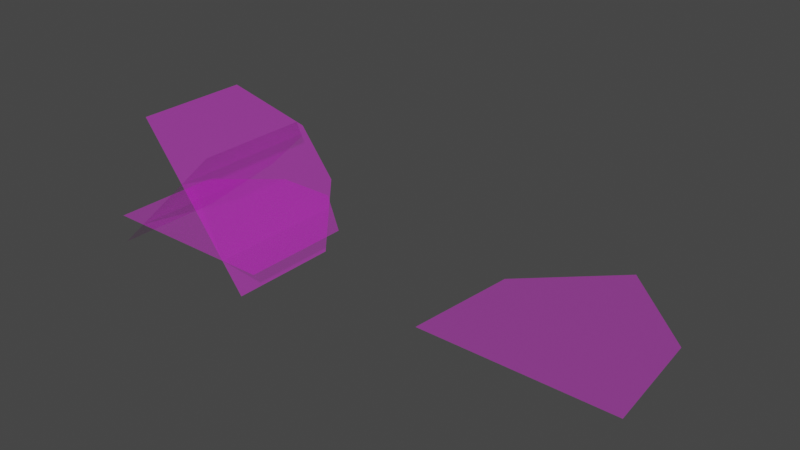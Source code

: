 # Source: GrassBillboardLOD.blend  (saved by Blender 3.2.14; exported with 4.5.12 LTS)
import bpy
from mathutils import Matrix  # noqa: F401  (used for matrix-valued properties, if any)

bpy.ops.wm.read_factory_settings(use_empty=True)
scene = bpy.context.scene
scene.name = 'Scene'

# ---- collections
col_collection = bpy.data.collections.new('Collection'); scene.collection.children.link(col_collection)

# ---- images (referenced by path relative to the original .blend; pixels are not part of the script)
import os
ASSET_DIR = os.environ.get("B2B_ASSET_DIR", "")  # directory of the original .blend (textures are referenced by path, not embedded)
HERE = os.path.dirname(os.path.abspath(__file__))  # packed textures are extracted next to this script under _unpacked/

def load_image(name, relpath, width, height, colorspace="sRGB"):
    """Load a texture the original file referenced (path relative to the .blend, or extracted next to this script)."""
    p = next((c for c in (os.path.join(HERE, relpath), os.path.join(ASSET_DIR, relpath)) if relpath and os.path.exists(c)), "")
    if p:
        img = bpy.data.images.load(p, check_existing=True)
        img.name = name
    else:  # same state as the original file: an image datablock whose file is absent (Cycles renders it pink)
        img = bpy.data.images.new(name, width, height)
        img.source = "FILE"
        img.filepath = "//" + (relpath or name)
    img.colorspace_settings.name = colorspace
    return img
img_grass_medium_01_diff_2k_jpg = load_image('grass_medium_01_diff_2k.jpg', 'Grass2/textures/grass_medium_01_diff_2k.jpg', 1024, 1024, 'sRGB')
img_grass_medium_01_alpha_2k_png = load_image('grass_medium_01_alpha_2k.png', 'Grass2/textures/grass_medium_01_alpha_2k.png', 1024, 1024, 'sRGB')

# ---- materials (node trees are filled in below, after node groups)
mat_material_001 = bpy.data.materials.new('Material.001')
mat_material_001.surface_render_method = 'BLENDED'
mat_material_001.blend_method = 'BLEND'

# ---- material node trees
mat_material_001.use_nodes = True; mat_material_001.node_tree.nodes.clear()
_N = mat_material_001.node_tree.nodes; _L = mat_material_001.node_tree.links
n0 = _N.new('ShaderNodeBsdfPrincipled'); n0.name = 'Principled BSDF'; n0.location = (-141, 288)
n0.distribution = 'GGX'
n0.subsurface_method = 'RANDOM_WALK_SKIN'
n0.inputs[3].default_value = 1.45
n0.inputs[27].default_value = (0.0, 0.0, 0.0, 1.0)
n0.inputs[28].default_value = 1.0
n1 = _N.new('ShaderNodeOutputMaterial'); n1.name = 'Material Output'; n1.location = (149, 288)
n2 = _N.new('ShaderNodeTexImage'); n2.name = 'Image Texture'; n2.location = (-431, 268)
n2.image = img_grass_medium_01_diff_2k_jpg
n3 = _N.new('ShaderNodeTexImage'); n3.name = 'Image Texture.001'; n3.location = (-556, -165)
n3.image = img_grass_medium_01_alpha_2k_png
_L.new(n0.outputs[0], n1.inputs[0])
_L.new(n2.outputs[0], n0.inputs[0])
_L.new(n3.outputs[0], n0.inputs[4])
n1.is_active_output = True

# ---- world
world_world = bpy.data.worlds.new('World'); scene.world = world_world
world_world.use_nodes = True; world_world.node_tree.nodes.clear()
_N = world_world.node_tree.nodes; _L = world_world.node_tree.links
n0 = _N.new('ShaderNodeOutputWorld'); n0.name = 'World Output'; n0.location = (300, 300)
n1 = _N.new('ShaderNodeBackground'); n1.name = 'Background'; n1.location = (10, 300)
n1.inputs[0].default_value = (0.05088, 0.05088, 0.05088, 1.0)
_L.new(n1.outputs[0], n0.inputs[0])
n0.is_active_output = True
world_world.color = (0.05088, 0.05088, 0.05088)
world_world.use_sun_shadow = False
world_world.sun_shadow_jitter_overblur = 0.0

# ---- meshes
me_grass_lod0 = bpy.data.meshes.new('Grass_LOD0')
me_grass_lod0.from_pydata([(0.1667, 0.6054, -0.1128), (-0.1667, 0.6054, -0.1128), (0.1667, 0.8786, -0.1128), (-0.1667, 0.8786, -0.1128), (-0.1667, 2.98e-08, -0.1128), (0.1667, 2.98e-08, -0.1128), (-0.5, 0.6054, -0.1128), (0.5, 0.6054, -0.1128), (-0.5, 2.98e-08, -0.1128), (0.5, 2.98e-08, -0.1128), (-0.2554, 0.6054, -0.03747), (-0.01435, 0.6054, 0.1928), (-0.2554, 0.8786, -0.03747), (-0.01435, 0.8786, 0.1928), (-0.01435, 2.98e-08, 0.1928), (-0.2554, 2.98e-08, -0.03747), (0.2267, 0.6054, 0.423), (-0.4965, 0.6054, -0.2677), (0.2267, 2.98e-08, 0.423), (-0.4965, 2.98e-08, -0.2677), (-0.006468, 0.6054, 0.2579), (0.1969, 0.6054, -0.006205), (-0.006468, 0.8786, 0.2579), (0.1969, 0.8786, -0.006205), (0.1969, 2.98e-08, -0.006205), (-0.006468, 2.98e-08, 0.2579), (0.4002, 0.6054, -0.2703), (-0.2098, 0.6054, 0.5221), (0.4002, 2.98e-08, -0.2703), (-0.2098, 2.98e-08, 0.5221)], [], [(9, 5, 0, 7), (4, 8, 6, 1), (5, 4, 1, 0), (0, 1, 3, 2), (7, 0, 2), (1, 6, 3), (19, 15, 10, 17), (14, 18, 16, 11), (15, 14, 11, 10), (10, 11, 13, 12), (17, 10, 12), (11, 16, 13), (29, 25, 20, 27), (24, 28, 26, 21), (25, 24, 21, 20), (20, 21, 23, 22), (27, 20, 22), (21, 26, 23)])
_uv = me_grass_lod0.uv_layers.new(name='UVMap')
_uv.uv.foreach_set('vector', [9.364e-05, 0.01027, 0.3334, 0.01027, 0.3334, 0.6769, 9.37e-05, 0.6769, 0.6666, 0.01027, 0.9999, 0.01027, 0.9999, 0.6769, 0.6666, 0.6769, 0.3334, 0.01027, 0.6666, 0.01027, 0.6666, 0.6769, 0.3334, 0.6769, 0.3334, 0.6769, 0.6666, 0.6769, 0.6666, 0.9777, 0.3334, 0.9777, 9.37e-05, 0.6769, 0.3334, 0.6769, 0.3334, 0.9777, 0.6666, 0.6769, 0.9999, 0.6769, 0.6666, 0.9777, 9.364e-05, 0.01027, 0.3334, 0.01027, 0.3334, 0.6769, 9.37e-05, 0.6769, 0.6666, 0.01027, 0.9999, 0.01027, 0.9999, 0.6769, 0.6666, 0.6769, 0.3334, 0.01027, 0.6666, 0.01027, 0.6666, 0.6769, 0.3334, 0.6769, 0.3334, 0.6769, 0.6666, 0.6769, 0.6666, 0.9777, 0.3334, 0.9777, 9.37e-05, 0.6769, 0.3334, 0.6769, 0.3334, 0.9777, 0.6666, 0.6769, 0.9999, 0.6769, 0.6666, 0.9777, 9.364e-05, 0.01027, 0.3334, 0.01027, 0.3334, 0.6769, 9.37e-05, 0.6769, 0.6666, 0.01027, 0.9999, 0.01027, 0.9999, 0.6769, 0.6666, 0.6769, 0.3334, 0.01027, 0.6666, 0.01027, 0.6666, 0.6769, 0.3334, 0.6769, 0.3334, 0.6769, 0.6666, 0.6769, 0.6666, 0.9777, 0.3334, 0.9777, 9.37e-05, 0.6769, 0.3334, 0.6769, 0.3334, 0.9777, 0.6666, 0.6769, 0.9999, 0.6769, 0.6666, 0.9777])
_ca = me_grass_lod0.color_attributes.new('Col', 'BYTE_COLOR', 'CORNER')
_ca.data.foreach_set('color', [0.001821, 0.001821, 0.001821, 1.0, 0.0009106, 0.0009106, 0.0009106, 1.0, 1.0, 1.0, 1.0, 1.0, 1.0, 1.0, 1.0, 1.0, 0.0, 0.0, 0.0, 1.0, 0.001518, 0.001518, 0.001518, 1.0, 1.0, 1.0, 1.0, 1.0, 1.0, 1.0, 1.0, 1.0, 0.0009106, 0.0009106, 0.0009106, 1.0, 0.0, 0.0, 0.0, 1.0, 1.0, 1.0, 1.0, 1.0, 1.0, 1.0, 1.0, 1.0, 1.0, 1.0, 1.0, 1.0, 1.0, 1.0, 1.0, 1.0, 1.0, 1.0, 1.0, 1.0, 1.0, 1.0, 1.0, 1.0, 1.0, 1.0, 1.0, 1.0, 1.0, 1.0, 1.0, 1.0, 1.0, 1.0, 1.0, 1.0, 1.0, 1.0, 1.0, 1.0, 1.0, 1.0, 1.0, 1.0, 1.0, 1.0, 1.0, 1.0, 0.001821, 0.001821, 0.001821, 1.0, 0.0009106, 0.0009106, 0.0009106, 1.0, 1.0, 1.0, 1.0, 1.0, 1.0, 1.0, 1.0, 1.0, 0.0, 0.0, 0.0, 1.0, 0.001518, 0.001518, 0.001518, 1.0, 1.0, 1.0, 1.0, 1.0, 1.0, 1.0, 1.0, 1.0, 0.0009106, 0.0009106, 0.0009106, 1.0, 0.0, 0.0, 0.0, 1.0, 1.0, 1.0, 1.0, 1.0, 1.0, 1.0, 1.0, 1.0, 1.0, 1.0, 1.0, 1.0, 1.0, 1.0, 1.0, 1.0, 1.0, 1.0, 1.0, 1.0, 1.0, 1.0, 1.0, 1.0, 1.0, 1.0, 1.0, 1.0, 1.0, 1.0, 1.0, 1.0, 1.0, 1.0, 1.0, 1.0, 1.0, 1.0, 1.0, 1.0, 1.0, 1.0, 1.0, 1.0, 1.0, 1.0, 1.0, 1.0, 0.001821, 0.001821, 0.001821, 1.0, 0.0009106, 0.0009106, 0.0009106, 1.0, 1.0, 1.0, 1.0, 1.0, 1.0, 1.0, 1.0, 1.0, 0.0, 0.0, 0.0, 1.0, 0.001518, 0.001518, 0.001518, 1.0, 1.0, 1.0, 1.0, 1.0, 1.0, 1.0, 1.0, 1.0, 0.0009106, 0.0009106, 0.0009106, 1.0, 0.0, 0.0, 0.0, 1.0, 1.0, 1.0, 1.0, 1.0, 1.0, 1.0, 1.0, 1.0, 1.0, 1.0, 1.0, 1.0, 1.0, 1.0, 1.0, 1.0, 1.0, 1.0, 1.0, 1.0, 1.0, 1.0, 1.0, 1.0, 1.0, 1.0, 1.0, 1.0, 1.0, 1.0, 1.0, 1.0, 1.0, 1.0, 1.0, 1.0, 1.0, 1.0, 1.0, 1.0, 1.0, 1.0, 1.0, 1.0, 1.0, 1.0, 1.0, 1.0])
me_grass_lod0.materials.append(mat_material_001)
me_grass_lod0.update()
me_grass_lod1 = bpy.data.meshes.new('Grass_LOD1')
me_grass_lod1.from_pydata([(-0.25, 0.0, 0.0), (0.25, 0.0, 0.0), (-0.2217, 0.5798, 0.0), (0.2217, 0.5798, 0.0), (0.0, 0.0, 0.0), (0.0, 1.0, 0.0)], [], [(4, 1, 3, 5), (0, 4, 5, 2)])
_uv = me_grass_lod1.uv_layers.new(name='UVMap')
_uv.uv.foreach_set('vector', [0.5, 0.0, 1.0, 0.0, 0.9433, 0.5798, 0.5, 1.0, 0.0, 0.0, 0.5, 0.0, 0.5, 1.0, 0.05669, 0.5798])
_ca = me_grass_lod1.color_attributes.new('Col', 'BYTE_COLOR', 'CORNER')
_ca.data.foreach_set('color', [0.0319, 0.0319, 0.0319, 1.0, 0.005605, 0.005605, 0.005605, 1.0, 0.3278, 0.3278, 0.3278, 1.0, 1.0, 1.0, 1.0, 1.0, 0.08438, 0.08438, 0.08438, 1.0, 0.0319, 0.0319, 0.0319, 1.0, 1.0, 1.0, 1.0, 1.0, 0.4678, 0.4678, 0.4678, 1.0])
me_grass_lod1.materials.append(mat_material_001)
me_grass_lod1.update()

# ---- objects
ob_grass_lod0 = bpy.data.objects.new('Grass_LOD0', me_grass_lod0)
ob_grass_lod1 = bpy.data.objects.new('Grass_LOD1', me_grass_lod1)

# ---- transforms, parenting, visibility, modifiers, constraints
ob_grass_lod0.location = (0.0, 0.0, 0.0)
ob_grass_lod1.location = (2.004, 0.0, 0.0)
ob_grass_lod1.scale = (2.0, 1.0, 1.0)

# ---- collection membership
col_collection.objects.link(ob_grass_lod0)
col_collection.objects.link(ob_grass_lod1)

# ---- scene / render settings (as saved in the file)
scene.frame_start = 1; scene.frame_end = 250; scene.frame_set(1)
scene.render.engine = 'BLENDER_EEVEE_NEXT'
scene.cycles.sampling_pattern = 'TABULATED_SOBOL'
scene.cycles.use_light_tree = False
scene.view_settings.view_transform = 'Filmic'
bpy.context.view_layer.update()

# ---- added for rendering (the .blend has no active camera and no usable light): camera, sun
cam_auto = bpy.data.cameras.new('AutoCamera')
cam_auto.lens = 50.0
cam_auto.sensor_width = 36.0
cam_auto.clip_end = 1000.0
ob_auto_camera = bpy.data.objects.new('AutoCamera', cam_auto)
scene.collection.objects.link(ob_auto_camera)
ob_auto_camera.location = (4.02128, -3.12331, 2.5414)
ob_auto_camera.rotation_euler = (1.09748, -7.21219e-08, 0.694738)
scene.camera = ob_auto_camera
light_auto_sun = bpy.data.lights.new('AutoSun', 'SUN')
light_auto_sun.energy = 3.0
light_auto_sun.angle = 0.0523599
ob_auto_sun = bpy.data.objects.new('AutoSun', light_auto_sun)
scene.collection.objects.link(ob_auto_sun)
ob_auto_sun.rotation_euler = (0.872665, 0.174533, 0.523599)
bpy.context.view_layer.update()
